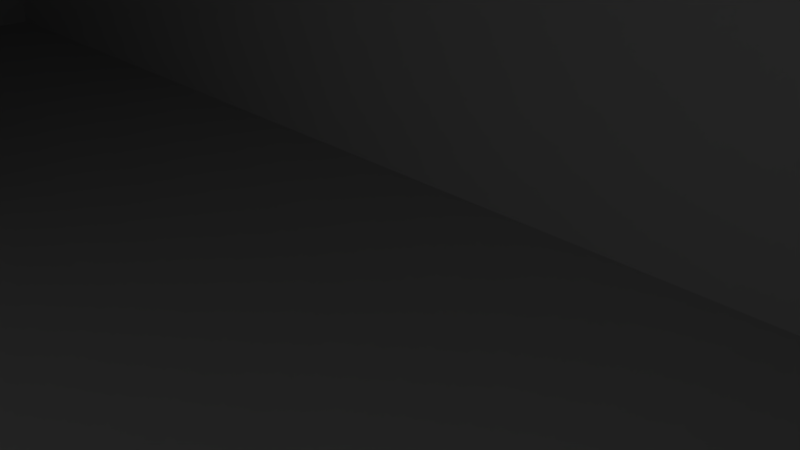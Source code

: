 # Source: lvl.blend  (saved by Blender 2.69.0; exported with 4.5.12 LTS)
import bpy
from mathutils import Matrix  # noqa: F401  (used for matrix-valued properties, if any)

bpy.ops.wm.read_factory_settings(use_empty=True)
scene = bpy.context.scene
scene.name = 'Scene'

# ---- collections
col_collection_1 = bpy.data.collections.new('Collection 1'); scene.collection.children.link(col_collection_1)

# ---- materials (node trees are filled in below, after node groups)
mat_material = bpy.data.materials.new('Material')
mat_material.alpha_threshold = 0.0
mat_material.use_transparent_shadow = False
mat_material.preview_render_type = 'FLAT'
mat_material.roughness = 0.5
mat_material.line_color = (0.0, 0.0, 0.0, 1.0)
mat_material_001 = bpy.data.materials.new('Material.001')
mat_material_001.alpha_threshold = 0.0
mat_material_001.use_transparent_shadow = False
mat_material_001.roughness = 0.5
mat_material_001.line_color = (0.0, 0.0, 0.0, 1.0)

# ---- material node trees

# ---- world
world_world = bpy.data.worlds.new('World'); scene.world = world_world
world_world.color = (0.05088, 0.05088, 0.05088)
world_world.use_sun_shadow = False
world_world.sun_shadow_jitter_overblur = 0.0
world_world.cycles.sampling_method = 'MANUAL'
world_world.cycles.sample_map_resolution = 256

# ---- cameras
cam_camera = bpy.data.cameras.new('Camera')
cam_camera.clip_end = 100.0
cam_camera.lens = 35.0
cam_camera.sensor_width = 32.0
cam_camera.sensor_height = 18.0
cam_camera.ortho_scale = 7.314
cam_camera.dof.focus_distance = 0.0
cam_camera.dof.aperture_fstop = 128.0

# ---- lights
light_lamp = bpy.data.lights.new('Lamp', 'POINT')
light_lamp.transmission_factor = 0.0
light_lamp.cutoff_distance = 30.0
light_lamp.energy = 100.0
light_lamp.shadow_buffer_clip_start = 1.001
light_lamp.shadow_soft_size = 0.1
light_lamp.shadow_maximum_resolution = 0.006
light_lamp.use_absolute_resolution = True
light_lamp.cycles.use_multiple_importance_sampling = False

# ---- meshes
me_cube = bpy.data.meshes.new('Cube')
me_cube.from_pydata([(2.506, 1.488, -1.488), (2.506, -1.488, -1.488), (-2.506, -1.488, -1.488), (-2.506, 1.488, -1.488), (2.506, 1.488, 1.488), (2.506, -1.488, 1.488), (-2.506, -1.488, 1.488), (-2.506, 1.488, 1.488), (0.4226, -1.488, -1.488), (-0.8867, -1.488, -1.488), (-0.9026, -1.488, -0.296), (0.4505, -1.488, -0.3275)], [], [(1, 8, 0), (4, 6, 5), (0, 5, 1), (2, 9, 10), (2, 7, 3), (4, 3, 7), (0, 8, 3), (3, 9, 2), (8, 9, 3), (7, 6, 4), (4, 5, 0), (6, 2, 10), (1, 5, 8), (5, 6, 10), (8, 5, 11), (11, 5, 10), (6, 7, 2), (0, 3, 4)])
_uv = me_cube.uv_layers.new(name='UVMap')
_uv.uv.foreach_set('vector', [1.0, 0.8946, 1.0, 0.6613, 0.6667, 0.8946, 0.0, 0.0, 0.3333, 0.5613, 0.3333, 2.937e-07, 0.6667, 1.228, 1.0, 0.8946, 0.6667, 0.8946, 0.8946, 1.068e-07, 0.7133, 7.228e-08, 0.715, 0.1335, 0.3333, 0.8946, 9.344e-08, 0.5613, 0.0, 0.8946, 0.3333, 0.8946, 0.6667, 0.3333, 0.3333, 0.3333, 0.6667, 0.8946, 1.0, 0.6613, 0.6667, 0.3333, 0.6667, 0.3333, 1.0, 0.5147, 1.0, 0.3333, 1.0, 0.6613, 1.0, 0.5147, 0.6667, 0.3333, 2.67e-08, 0.5613, 0.3333, 0.5613, 0.0, 0.0, 1.0, 1.228, 1.0, 0.8946, 0.6667, 1.228, 0.8946, 0.3333, 0.8946, 1.068e-07, 0.715, 0.1335, 0.3333, 0.0, 0.3333, 0.3333, 0.5666, 4.439e-08, 0.3333, 0.3333, 0.8946, 0.3333, 0.715, 0.1335, 0.5666, 4.439e-08, 0.3333, 0.3333, 0.5635, 0.13, 0.5635, 0.13, 0.3333, 0.3333, 0.715, 0.1335, 0.3333, 0.5613, 9.344e-08, 0.5613, 0.3333, 0.8946, 0.6667, 0.8946, 0.6667, 0.3333, 0.3333, 0.8946])
me_cube.materials.append(mat_material)
me_cube.materials.append(mat_material_001)
me_cube.use_remesh_preserve_volume = False
me_cube.use_remesh_preserve_attributes = False
me_cube.use_mirror_vertex_groups = False
me_cube.update()

# ---- objects
ob_cube = bpy.data.objects.new('Cube', me_cube)
ob_lamp = bpy.data.objects.new('Lamp', light_lamp)
ob_camera = bpy.data.objects.new('Camera', cam_camera)

# ---- transforms, parenting, visibility, modifiers, constraints
ob_cube.location = (-7.805, 2.589, 20.87)
ob_cube.scale = (20.73, 10.37, 20.73)
ob_cube.lock_rotations_4d = False
ob_cube.empty_display_type = 'ARROWS'
ob_cube.lineart.crease_threshold = 0.0
ob_lamp.location = (4.076, 1.005, 5.904)
ob_lamp.rotation_euler = (0.6503, 0.05522, 1.866)
ob_lamp.lock_rotations_4d = False
ob_lamp.empty_display_type = 'ARROWS'
ob_lamp.color = (0.0, 0.0, 0.0, 0.0)
ob_lamp.lineart.crease_threshold = 0.0
ob_camera.location = (7.481, -6.508, 5.344)
ob_camera.rotation_euler = (1.109, 0.01082, 0.8149)
ob_camera.lock_rotations_4d = False
ob_camera.empty_display_type = 'ARROWS'
ob_camera.color = (0.0, 0.0, 0.0, 0.0)
ob_camera.display_type = 'WIRE'
ob_camera.lineart.crease_threshold = 0.0

# ---- collection membership
col_collection_1.objects.link(ob_cube)
col_collection_1.objects.link(ob_lamp)
col_collection_1.objects.link(ob_camera)

# ---- scene / render settings (as saved in the file)
scene.camera = ob_camera
scene.frame_start = 1; scene.frame_end = 250; scene.frame_set(0)
scene.render.engine = 'BLENDER_EEVEE_NEXT'
scene.render.image_settings.compression = 90
scene.render.resolution_percentage = 50
scene.render.dither_intensity = 0.0
scene.cycles.use_denoising = False
scene.cycles.samples = 10
scene.cycles.sampling_pattern = 'TABULATED_SOBOL'
scene.cycles.light_sampling_threshold = 0.0
scene.cycles.use_adaptive_sampling = False
scene.cycles.use_light_tree = False
scene.cycles.blur_glossy = 0.0
scene.cycles.volume_bounces = 1
scene.cycles.pixel_filter_type = 'GAUSSIAN'
scene.cycles.sample_clamp_indirect = 0.0
scene.view_settings.view_transform = 'Standard'
bpy.context.view_layer.update()
